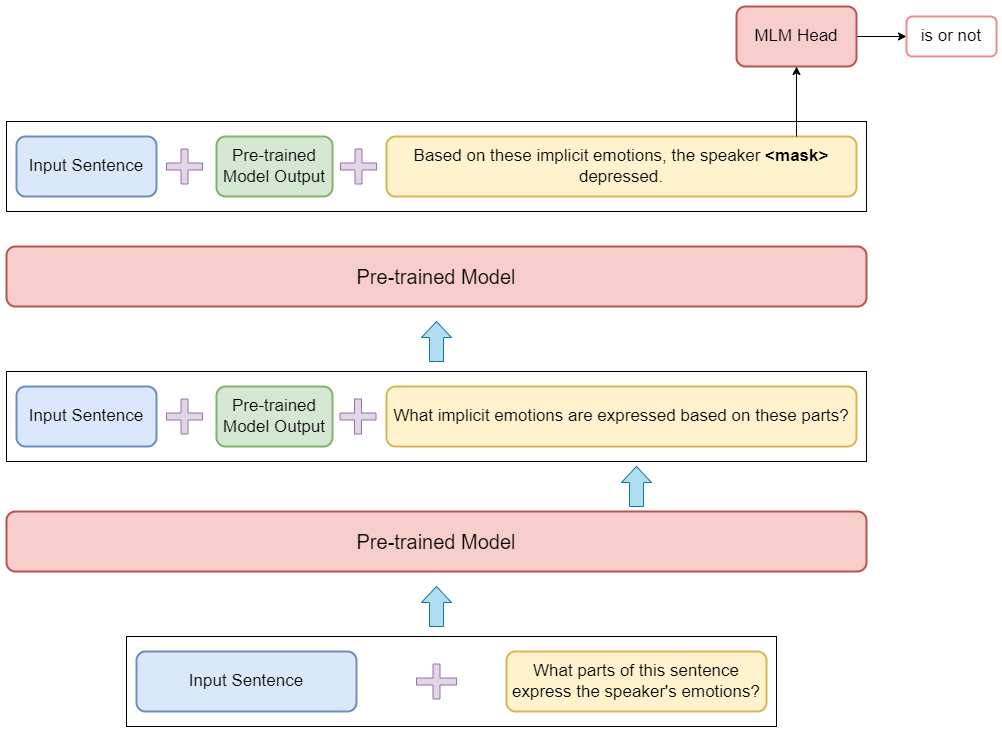

The diagram above was exported from draw.io. Its source (the exported page's mxGraphModel, read from the mxfile embedded in the PNG):
<mxGraphModel dx="1434" dy="828" grid="1" gridSize="10" guides="1" tooltips="1" connect="1" arrows="1" fold="1" page="1" pageScale="1" pageWidth="827" pageHeight="1169" math="0" shadow="0">
  <root>
    <mxCell id="0" />
    <mxCell id="1" parent="0" />
    <mxCell id="pLRsljyH53dLfhVs30uz-31" value="" style="rounded=0;whiteSpace=wrap;html=1;fillColor=none;" vertex="1" parent="1">
      <mxGeometry x="80" y="135" width="860" height="90" as="geometry" />
    </mxCell>
    <mxCell id="pLRsljyH53dLfhVs30uz-23" value="" style="rounded=0;whiteSpace=wrap;html=1;fillColor=none;" vertex="1" parent="1">
      <mxGeometry x="80" y="385" width="860" height="90" as="geometry" />
    </mxCell>
    <mxCell id="pLRsljyH53dLfhVs30uz-16" value="" style="rounded=0;whiteSpace=wrap;html=1;fillColor=none;" vertex="1" parent="1">
      <mxGeometry x="200" y="650" width="650" height="90" as="geometry" />
    </mxCell>
    <mxCell id="pLRsljyH53dLfhVs30uz-1" value="&lt;font style=&quot;font-size: 17px;&quot;&gt;Input Sentence&lt;/font&gt;" style="rounded=1;whiteSpace=wrap;html=1;fillColor=#dae8fc;strokeColor=#6c8ebf;strokeWidth=2;" vertex="1" parent="1">
      <mxGeometry x="210" y="665" width="220" height="60" as="geometry" />
    </mxCell>
    <mxCell id="pLRsljyH53dLfhVs30uz-2" value="&lt;font style=&quot;font-size: 17px;&quot;&gt;What parts of this sentence express the speaker's emotions?&lt;/font&gt;" style="rounded=1;whiteSpace=wrap;html=1;fillColor=#fff2cc;strokeColor=#d6b656;strokeWidth=2;" vertex="1" parent="1">
      <mxGeometry x="580" y="665" width="260" height="60" as="geometry" />
    </mxCell>
    <mxCell id="pLRsljyH53dLfhVs30uz-3" value="Pre-trained Model" style="rounded=1;whiteSpace=wrap;html=1;fillColor=#f8cecc;strokeColor=#b85450;fontSize=20;strokeWidth=2;" vertex="1" parent="1">
      <mxGeometry x="80" y="525" width="860" height="60" as="geometry" />
    </mxCell>
    <mxCell id="pLRsljyH53dLfhVs30uz-4" value="&lt;font style=&quot;font-size: 17px;&quot;&gt;Input Sentence&lt;/font&gt;" style="rounded=1;whiteSpace=wrap;html=1;fillColor=#dae8fc;strokeColor=#6c8ebf;strokeWidth=2;" vertex="1" parent="1">
      <mxGeometry x="90" y="400" width="140" height="60" as="geometry" />
    </mxCell>
    <mxCell id="pLRsljyH53dLfhVs30uz-5" value="&lt;font style=&quot;font-size: 17px;&quot;&gt;Pre-trained Model Output&lt;/font&gt;" style="rounded=1;whiteSpace=wrap;html=1;fillColor=#d5e8d4;strokeColor=#82b366;strokeWidth=2;" vertex="1" parent="1">
      <mxGeometry x="290" y="400" width="116" height="60" as="geometry" />
    </mxCell>
    <mxCell id="pLRsljyH53dLfhVs30uz-6" value="Pre-trained Model" style="rounded=1;whiteSpace=wrap;html=1;fillColor=#f8cecc;strokeColor=#b85450;fontSize=20;strokeWidth=2;" vertex="1" parent="1">
      <mxGeometry x="80" y="260" width="860" height="60" as="geometry" />
    </mxCell>
    <mxCell id="pLRsljyH53dLfhVs30uz-7" value="&lt;font style=&quot;font-size: 17px;&quot;&gt;What implicit emotions are expressed based on these parts?&lt;/font&gt;" style="rounded=1;whiteSpace=wrap;html=1;fillColor=#fff2cc;strokeColor=#d6b656;strokeWidth=2;" vertex="1" parent="1">
      <mxGeometry x="460" y="400" width="470" height="60" as="geometry" />
    </mxCell>
    <mxCell id="pLRsljyH53dLfhVs30uz-8" value="&lt;font style=&quot;font-size: 17px;&quot;&gt;Input Sentence&lt;/font&gt;" style="rounded=1;whiteSpace=wrap;html=1;fillColor=#dae8fc;strokeColor=#6c8ebf;strokeWidth=2;" vertex="1" parent="1">
      <mxGeometry x="90" y="150" width="140" height="60" as="geometry" />
    </mxCell>
    <mxCell id="pLRsljyH53dLfhVs30uz-9" value="&lt;font style=&quot;font-size: 17px;&quot;&gt;Pre-trained Model Output&lt;/font&gt;" style="rounded=1;whiteSpace=wrap;html=1;fillColor=#d5e8d4;strokeColor=#82b366;strokeWidth=2;" vertex="1" parent="1">
      <mxGeometry x="290" y="150" width="116" height="60" as="geometry" />
    </mxCell>
    <mxCell id="pLRsljyH53dLfhVs30uz-10" value="&lt;font style=&quot;font-size: 17px;&quot;&gt;Based on these implicit emotions, the speaker &lt;b&gt;&amp;lt;mask&amp;gt;&lt;/b&gt; depressed.&lt;/font&gt;" style="rounded=1;whiteSpace=wrap;html=1;fillColor=#fff2cc;strokeColor=#d6b656;strokeWidth=2;" vertex="1" parent="1">
      <mxGeometry x="460" y="150" width="470" height="60" as="geometry" />
    </mxCell>
    <mxCell id="pLRsljyH53dLfhVs30uz-33" style="edgeStyle=orthogonalEdgeStyle;rounded=0;orthogonalLoop=1;jettySize=auto;html=1;" edge="1" parent="1" source="pLRsljyH53dLfhVs30uz-11" target="pLRsljyH53dLfhVs30uz-12">
      <mxGeometry relative="1" as="geometry" />
    </mxCell>
    <mxCell id="pLRsljyH53dLfhVs30uz-11" value="MLM Head" style="rounded=1;whiteSpace=wrap;html=1;fillColor=#f8cecc;strokeColor=#b85450;fontSize=17;strokeWidth=2;" vertex="1" parent="1">
      <mxGeometry x="810" y="20" width="120" height="60" as="geometry" />
    </mxCell>
    <mxCell id="pLRsljyH53dLfhVs30uz-12" value="is or not" style="rounded=1;whiteSpace=wrap;html=1;fillStyle=auto;strokeColor=#ee8c8c;fontSize=17;strokeWidth=2;" vertex="1" parent="1">
      <mxGeometry x="980" y="30" width="90" height="40" as="geometry" />
    </mxCell>
    <mxCell id="pLRsljyH53dLfhVs30uz-14" value="" style="shape=cross;whiteSpace=wrap;html=1;fillColor=#e1d5e7;strokeColor=#9673a6;" vertex="1" parent="1">
      <mxGeometry x="490" y="677.5" width="40" height="35" as="geometry" />
    </mxCell>
    <mxCell id="pLRsljyH53dLfhVs30uz-18" value="" style="html=1;shadow=0;dashed=0;align=center;verticalAlign=middle;shape=mxgraph.arrows2.arrow;dy=0.53;dx=16;direction=north;notch=0;fillColor=#b1ddf0;strokeColor=#10739e;" vertex="1" parent="1">
      <mxGeometry x="495" y="600" width="30" height="40" as="geometry" />
    </mxCell>
    <mxCell id="pLRsljyH53dLfhVs30uz-20" value="" style="shape=cross;whiteSpace=wrap;html=1;fillColor=#e1d5e7;strokeColor=#9673a6;" vertex="1" parent="1">
      <mxGeometry x="240" y="412.5" width="36" height="35" as="geometry" />
    </mxCell>
    <mxCell id="pLRsljyH53dLfhVs30uz-21" value="" style="shape=cross;whiteSpace=wrap;html=1;fillColor=#e1d5e7;strokeColor=#9673a6;" vertex="1" parent="1">
      <mxGeometry x="413.5" y="412.5" width="36" height="35" as="geometry" />
    </mxCell>
    <mxCell id="pLRsljyH53dLfhVs30uz-27" value="" style="html=1;shadow=0;dashed=0;align=center;verticalAlign=middle;shape=mxgraph.arrows2.arrow;dy=0.53;dx=16;direction=north;notch=0;fillColor=#b1ddf0;strokeColor=#10739e;" vertex="1" parent="1">
      <mxGeometry x="695" y="480" width="30" height="40" as="geometry" />
    </mxCell>
    <mxCell id="pLRsljyH53dLfhVs30uz-28" value="" style="html=1;shadow=0;dashed=0;align=center;verticalAlign=middle;shape=mxgraph.arrows2.arrow;dy=0.53;dx=16;direction=north;notch=0;fillColor=#b1ddf0;strokeColor=#10739e;" vertex="1" parent="1">
      <mxGeometry x="495" y="335" width="30" height="40" as="geometry" />
    </mxCell>
    <mxCell id="pLRsljyH53dLfhVs30uz-29" value="" style="shape=cross;whiteSpace=wrap;html=1;fillColor=#e1d5e7;strokeColor=#9673a6;" vertex="1" parent="1">
      <mxGeometry x="414" y="162.5" width="36" height="35" as="geometry" />
    </mxCell>
    <mxCell id="pLRsljyH53dLfhVs30uz-30" value="" style="shape=cross;whiteSpace=wrap;html=1;fillColor=#e1d5e7;strokeColor=#9673a6;" vertex="1" parent="1">
      <mxGeometry x="240" y="162.5" width="36" height="35" as="geometry" />
    </mxCell>
    <mxCell id="pLRsljyH53dLfhVs30uz-34" value="" style="endArrow=classic;html=1;rounded=0;entryX=0.5;entryY=1;entryDx=0;entryDy=0;" edge="1" parent="1" target="pLRsljyH53dLfhVs30uz-11">
      <mxGeometry width="50" height="50" relative="1" as="geometry">
        <mxPoint x="870" y="150" as="sourcePoint" />
        <mxPoint x="877" y="90" as="targetPoint" />
      </mxGeometry>
    </mxCell>
  </root>
</mxGraphModel>